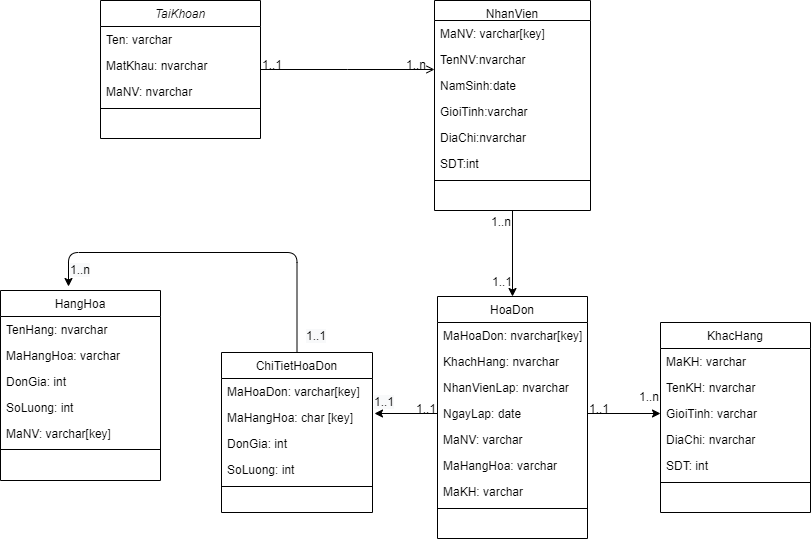

The diagram above was exported from draw.io. Its source (the exported page's mxGraphModel, read from the mxfile embedded in the PNG):
<mxGraphModel dx="824" dy="514" grid="1" gridSize="17" guides="1" tooltips="1" connect="1" arrows="1" fold="1" page="1" pageScale="1" pageWidth="827" pageHeight="1169" background="#ffffff" math="0" shadow="0">
  <root>
    <mxCell id="WIyWlLk6GJQsqaUBKTNV-0" />
    <mxCell id="WIyWlLk6GJQsqaUBKTNV-1" parent="WIyWlLk6GJQsqaUBKTNV-0" />
    <mxCell id="zkfFHV4jXpPFQw0GAbJ--0" value="TaiKhoan" style="swimlane;fontStyle=2;align=center;verticalAlign=top;childLayout=stackLayout;horizontal=1;startSize=26;horizontalStack=0;resizeParent=1;resizeLast=0;collapsible=1;marginBottom=0;rounded=0;shadow=0;strokeWidth=1;" parent="WIyWlLk6GJQsqaUBKTNV-1" vertex="1">
      <mxGeometry x="100" y="20" width="160" height="138" as="geometry">
        <mxRectangle x="230" y="140" width="160" height="26" as="alternateBounds" />
      </mxGeometry>
    </mxCell>
    <mxCell id="zkfFHV4jXpPFQw0GAbJ--1" value="Ten: varchar" style="text;align=left;verticalAlign=top;spacingLeft=4;spacingRight=4;overflow=hidden;rotatable=0;points=[[0,0.5],[1,0.5]];portConstraint=eastwest;" parent="zkfFHV4jXpPFQw0GAbJ--0" vertex="1">
      <mxGeometry y="26" width="160" height="26" as="geometry" />
    </mxCell>
    <mxCell id="zkfFHV4jXpPFQw0GAbJ--2" value="MatKhau: nvarchar" style="text;align=left;verticalAlign=top;spacingLeft=4;spacingRight=4;overflow=hidden;rotatable=0;points=[[0,0.5],[1,0.5]];portConstraint=eastwest;rounded=0;shadow=0;html=0;" parent="zkfFHV4jXpPFQw0GAbJ--0" vertex="1">
      <mxGeometry y="52" width="160" height="26" as="geometry" />
    </mxCell>
    <mxCell id="zkfFHV4jXpPFQw0GAbJ--3" value="MaNV: nvarchar" style="text;align=left;verticalAlign=top;spacingLeft=4;spacingRight=4;overflow=hidden;rotatable=0;points=[[0,0.5],[1,0.5]];portConstraint=eastwest;rounded=0;shadow=0;html=0;" parent="zkfFHV4jXpPFQw0GAbJ--0" vertex="1">
      <mxGeometry y="78" width="160" height="26" as="geometry" />
    </mxCell>
    <mxCell id="zkfFHV4jXpPFQw0GAbJ--4" value="" style="line;html=1;strokeWidth=1;align=left;verticalAlign=middle;spacingTop=-1;spacingLeft=3;spacingRight=3;rotatable=0;labelPosition=right;points=[];portConstraint=eastwest;" parent="zkfFHV4jXpPFQw0GAbJ--0" vertex="1">
      <mxGeometry y="104" width="160" height="8" as="geometry" />
    </mxCell>
    <mxCell id="zkfFHV4jXpPFQw0GAbJ--13" value="HangHoa" style="swimlane;fontStyle=0;align=center;verticalAlign=top;childLayout=stackLayout;horizontal=1;startSize=26;horizontalStack=0;resizeParent=1;resizeLast=0;collapsible=1;marginBottom=0;rounded=0;shadow=0;strokeWidth=1;" parent="WIyWlLk6GJQsqaUBKTNV-1" vertex="1">
      <mxGeometry y="310" width="160" height="190" as="geometry">
        <mxRectangle x="340" y="380" width="170" height="26" as="alternateBounds" />
      </mxGeometry>
    </mxCell>
    <mxCell id="yjTUjFi4nozVVNImbXI4-5" value="TenHang: nvarchar" style="text;align=left;verticalAlign=top;spacingLeft=4;spacingRight=4;overflow=hidden;rotatable=0;points=[[0,0.5],[1,0.5]];portConstraint=eastwest;" parent="zkfFHV4jXpPFQw0GAbJ--13" vertex="1">
      <mxGeometry y="26" width="160" height="26" as="geometry" />
    </mxCell>
    <mxCell id="zkfFHV4jXpPFQw0GAbJ--14" value="MaHangHoa: varchar" style="text;align=left;verticalAlign=top;spacingLeft=4;spacingRight=4;overflow=hidden;rotatable=0;points=[[0,0.5],[1,0.5]];portConstraint=eastwest;" parent="zkfFHV4jXpPFQw0GAbJ--13" vertex="1">
      <mxGeometry y="52" width="160" height="26" as="geometry" />
    </mxCell>
    <mxCell id="yjTUjFi4nozVVNImbXI4-4" value="DonGia: int" style="text;align=left;verticalAlign=top;spacingLeft=4;spacingRight=4;overflow=hidden;rotatable=0;points=[[0,0.5],[1,0.5]];portConstraint=eastwest;" parent="zkfFHV4jXpPFQw0GAbJ--13" vertex="1">
      <mxGeometry y="78" width="160" height="26" as="geometry" />
    </mxCell>
    <mxCell id="yjTUjFi4nozVVNImbXI4-6" value="SoLuong: int" style="text;align=left;verticalAlign=top;spacingLeft=4;spacingRight=4;overflow=hidden;rotatable=0;points=[[0,0.5],[1,0.5]];portConstraint=eastwest;" parent="zkfFHV4jXpPFQw0GAbJ--13" vertex="1">
      <mxGeometry y="104" width="160" height="26" as="geometry" />
    </mxCell>
    <mxCell id="yjTUjFi4nozVVNImbXI4-7" value="MaNV: varchar[key]" style="text;align=left;verticalAlign=top;spacingLeft=4;spacingRight=4;overflow=hidden;rotatable=0;points=[[0,0.5],[1,0.5]];portConstraint=eastwest;" parent="zkfFHV4jXpPFQw0GAbJ--13" vertex="1">
      <mxGeometry y="130" width="160" height="26" as="geometry" />
    </mxCell>
    <mxCell id="zkfFHV4jXpPFQw0GAbJ--15" value="" style="line;html=1;strokeWidth=1;align=left;verticalAlign=middle;spacingTop=-1;spacingLeft=3;spacingRight=3;rotatable=0;labelPosition=right;points=[];portConstraint=eastwest;" parent="zkfFHV4jXpPFQw0GAbJ--13" vertex="1">
      <mxGeometry y="156" width="160" height="6" as="geometry" />
    </mxCell>
    <mxCell id="yjTUjFi4nozVVNImbXI4-36" style="edgeStyle=none;rounded=0;orthogonalLoop=1;jettySize=auto;html=1;exitX=0.5;exitY=1;exitDx=0;exitDy=0;entryX=0.5;entryY=0;entryDx=0;entryDy=0;" parent="WIyWlLk6GJQsqaUBKTNV-1" source="zkfFHV4jXpPFQw0GAbJ--17" target="zkfFHV4jXpPFQw0GAbJ--6" edge="1">
      <mxGeometry relative="1" as="geometry" />
    </mxCell>
    <mxCell id="zkfFHV4jXpPFQw0GAbJ--17" value="NhanVien" style="swimlane;fontStyle=0;align=center;verticalAlign=top;childLayout=stackLayout;horizontal=1;startSize=20;horizontalStack=0;resizeParent=1;resizeLast=0;collapsible=1;marginBottom=0;rounded=0;shadow=0;strokeWidth=1;" parent="WIyWlLk6GJQsqaUBKTNV-1" vertex="1">
      <mxGeometry x="434" y="20" width="156" height="210" as="geometry">
        <mxRectangle x="550" y="140" width="160" height="26" as="alternateBounds" />
      </mxGeometry>
    </mxCell>
    <mxCell id="zkfFHV4jXpPFQw0GAbJ--18" value="MaNV: varchar[key]" style="text;align=left;verticalAlign=top;spacingLeft=4;spacingRight=4;overflow=hidden;rotatable=0;points=[[0,0.5],[1,0.5]];portConstraint=eastwest;" parent="zkfFHV4jXpPFQw0GAbJ--17" vertex="1">
      <mxGeometry y="20" width="156" height="26" as="geometry" />
    </mxCell>
    <mxCell id="zkfFHV4jXpPFQw0GAbJ--19" value="TenNV:nvarchar" style="text;align=left;verticalAlign=top;spacingLeft=4;spacingRight=4;overflow=hidden;rotatable=0;points=[[0,0.5],[1,0.5]];portConstraint=eastwest;rounded=0;shadow=0;html=0;" parent="zkfFHV4jXpPFQw0GAbJ--17" vertex="1">
      <mxGeometry y="46" width="156" height="26" as="geometry" />
    </mxCell>
    <mxCell id="zkfFHV4jXpPFQw0GAbJ--20" value="NamSinh:date" style="text;align=left;verticalAlign=top;spacingLeft=4;spacingRight=4;overflow=hidden;rotatable=0;points=[[0,0.5],[1,0.5]];portConstraint=eastwest;rounded=0;shadow=0;html=0;" parent="zkfFHV4jXpPFQw0GAbJ--17" vertex="1">
      <mxGeometry y="72" width="156" height="26" as="geometry" />
    </mxCell>
    <mxCell id="zkfFHV4jXpPFQw0GAbJ--21" value="GioiTinh:varchar" style="text;align=left;verticalAlign=top;spacingLeft=4;spacingRight=4;overflow=hidden;rotatable=0;points=[[0,0.5],[1,0.5]];portConstraint=eastwest;rounded=0;shadow=0;html=0;" parent="zkfFHV4jXpPFQw0GAbJ--17" vertex="1">
      <mxGeometry y="98" width="156" height="26" as="geometry" />
    </mxCell>
    <mxCell id="zkfFHV4jXpPFQw0GAbJ--22" value="DiaChi:nvarchar" style="text;align=left;verticalAlign=top;spacingLeft=4;spacingRight=4;overflow=hidden;rotatable=0;points=[[0,0.5],[1,0.5]];portConstraint=eastwest;rounded=0;shadow=0;html=0;" parent="zkfFHV4jXpPFQw0GAbJ--17" vertex="1">
      <mxGeometry y="124" width="156" height="26" as="geometry" />
    </mxCell>
    <mxCell id="zkfFHV4jXpPFQw0GAbJ--25" value="SDT:int" style="text;align=left;verticalAlign=top;spacingLeft=4;spacingRight=4;overflow=hidden;rotatable=0;points=[[0,0.5],[1,0.5]];portConstraint=eastwest;" parent="zkfFHV4jXpPFQw0GAbJ--17" vertex="1">
      <mxGeometry y="150" width="156" height="26" as="geometry" />
    </mxCell>
    <mxCell id="zkfFHV4jXpPFQw0GAbJ--23" value="" style="line;html=1;strokeWidth=1;align=left;verticalAlign=middle;spacingTop=-1;spacingLeft=3;spacingRight=3;rotatable=0;labelPosition=right;points=[];portConstraint=eastwest;" parent="zkfFHV4jXpPFQw0GAbJ--17" vertex="1">
      <mxGeometry y="176" width="156" height="8" as="geometry" />
    </mxCell>
    <mxCell id="zkfFHV4jXpPFQw0GAbJ--26" value="" style="endArrow=open;shadow=0;strokeWidth=1;rounded=0;endFill=1;edgeStyle=elbowEdgeStyle;elbow=vertical;" parent="WIyWlLk6GJQsqaUBKTNV-1" source="zkfFHV4jXpPFQw0GAbJ--0" target="zkfFHV4jXpPFQw0GAbJ--17" edge="1">
      <mxGeometry x="0.5" y="41" relative="1" as="geometry">
        <mxPoint x="380" y="192" as="sourcePoint" />
        <mxPoint x="540" y="192" as="targetPoint" />
        <mxPoint x="-40" y="32" as="offset" />
      </mxGeometry>
    </mxCell>
    <mxCell id="zkfFHV4jXpPFQw0GAbJ--27" value="1..1" style="resizable=0;align=left;verticalAlign=bottom;labelBackgroundColor=none;fontSize=12;" parent="zkfFHV4jXpPFQw0GAbJ--26" connectable="0" vertex="1">
      <mxGeometry x="-1" relative="1" as="geometry">
        <mxPoint y="4" as="offset" />
      </mxGeometry>
    </mxCell>
    <mxCell id="zkfFHV4jXpPFQw0GAbJ--28" value="1..n" style="resizable=0;align=right;verticalAlign=bottom;labelBackgroundColor=none;fontSize=12;" parent="zkfFHV4jXpPFQw0GAbJ--26" connectable="0" vertex="1">
      <mxGeometry x="1" relative="1" as="geometry">
        <mxPoint x="-7" y="4" as="offset" />
      </mxGeometry>
    </mxCell>
    <mxCell id="yjTUjFi4nozVVNImbXI4-9" value="ChiTietHoaDon" style="swimlane;fontStyle=0;align=center;verticalAlign=top;childLayout=stackLayout;horizontal=1;startSize=26;horizontalStack=0;resizeParent=1;resizeLast=0;collapsible=1;marginBottom=0;rounded=0;shadow=0;strokeWidth=1;" parent="WIyWlLk6GJQsqaUBKTNV-1" vertex="1">
      <mxGeometry x="221" y="372" width="151" height="160" as="geometry">
        <mxRectangle x="550" y="140" width="160" height="26" as="alternateBounds" />
      </mxGeometry>
    </mxCell>
    <mxCell id="yjTUjFi4nozVVNImbXI4-10" value="MaHoaDon: varchar[key]" style="text;align=left;verticalAlign=top;spacingLeft=4;spacingRight=4;overflow=hidden;rotatable=0;points=[[0,0.5],[1,0.5]];portConstraint=eastwest;" parent="yjTUjFi4nozVVNImbXI4-9" vertex="1">
      <mxGeometry y="26" width="151" height="26" as="geometry" />
    </mxCell>
    <mxCell id="yjTUjFi4nozVVNImbXI4-11" value="MaHangHoa: char [key]" style="text;align=left;verticalAlign=top;spacingLeft=4;spacingRight=4;overflow=hidden;rotatable=0;points=[[0,0.5],[1,0.5]];portConstraint=eastwest;rounded=0;shadow=0;html=0;" parent="yjTUjFi4nozVVNImbXI4-9" vertex="1">
      <mxGeometry y="52" width="151" height="26" as="geometry" />
    </mxCell>
    <mxCell id="yjTUjFi4nozVVNImbXI4-12" value="DonGia: int" style="text;align=left;verticalAlign=top;spacingLeft=4;spacingRight=4;overflow=hidden;rotatable=0;points=[[0,0.5],[1,0.5]];portConstraint=eastwest;rounded=0;shadow=0;html=0;" parent="yjTUjFi4nozVVNImbXI4-9" vertex="1">
      <mxGeometry y="78" width="151" height="26" as="geometry" />
    </mxCell>
    <mxCell id="yjTUjFi4nozVVNImbXI4-13" value="SoLuong: int" style="text;align=left;verticalAlign=top;spacingLeft=4;spacingRight=4;overflow=hidden;rotatable=0;points=[[0,0.5],[1,0.5]];portConstraint=eastwest;rounded=0;shadow=0;html=0;" parent="yjTUjFi4nozVVNImbXI4-9" vertex="1">
      <mxGeometry y="104" width="151" height="26" as="geometry" />
    </mxCell>
    <mxCell id="yjTUjFi4nozVVNImbXI4-16" value="" style="line;html=1;strokeWidth=1;align=left;verticalAlign=middle;spacingTop=-1;spacingLeft=3;spacingRight=3;rotatable=0;labelPosition=right;points=[];portConstraint=eastwest;" parent="yjTUjFi4nozVVNImbXI4-9" vertex="1">
      <mxGeometry y="130" width="151" height="8" as="geometry" />
    </mxCell>
    <mxCell id="yjTUjFi4nozVVNImbXI4-19" value="KhacHang" style="swimlane;fontStyle=0;align=center;verticalAlign=top;childLayout=stackLayout;horizontal=1;startSize=26;horizontalStack=0;resizeParent=1;resizeLast=0;collapsible=1;marginBottom=0;rounded=0;shadow=0;strokeWidth=1;" parent="WIyWlLk6GJQsqaUBKTNV-1" vertex="1">
      <mxGeometry x="660" y="342" width="150" height="190" as="geometry">
        <mxRectangle x="550" y="140" width="160" height="26" as="alternateBounds" />
      </mxGeometry>
    </mxCell>
    <mxCell id="yjTUjFi4nozVVNImbXI4-20" value="MaKH: varchar" style="text;align=left;verticalAlign=top;spacingLeft=4;spacingRight=4;overflow=hidden;rotatable=0;points=[[0,0.5],[1,0.5]];portConstraint=eastwest;" parent="yjTUjFi4nozVVNImbXI4-19" vertex="1">
      <mxGeometry y="26" width="150" height="26" as="geometry" />
    </mxCell>
    <mxCell id="yjTUjFi4nozVVNImbXI4-21" value="TenKH: nvarchar" style="text;align=left;verticalAlign=top;spacingLeft=4;spacingRight=4;overflow=hidden;rotatable=0;points=[[0,0.5],[1,0.5]];portConstraint=eastwest;rounded=0;shadow=0;html=0;" parent="yjTUjFi4nozVVNImbXI4-19" vertex="1">
      <mxGeometry y="52" width="150" height="26" as="geometry" />
    </mxCell>
    <mxCell id="yjTUjFi4nozVVNImbXI4-22" value="GioiTinh: varchar" style="text;align=left;verticalAlign=top;spacingLeft=4;spacingRight=4;overflow=hidden;rotatable=0;points=[[0,0.5],[1,0.5]];portConstraint=eastwest;rounded=0;shadow=0;html=0;" parent="yjTUjFi4nozVVNImbXI4-19" vertex="1">
      <mxGeometry y="78" width="150" height="26" as="geometry" />
    </mxCell>
    <mxCell id="yjTUjFi4nozVVNImbXI4-33" value="DiaChi: nvarchar" style="text;align=left;verticalAlign=top;spacingLeft=4;spacingRight=4;overflow=hidden;rotatable=0;points=[[0,0.5],[1,0.5]];portConstraint=eastwest;rounded=0;shadow=0;html=0;" parent="yjTUjFi4nozVVNImbXI4-19" vertex="1">
      <mxGeometry y="104" width="150" height="26" as="geometry" />
    </mxCell>
    <mxCell id="yjTUjFi4nozVVNImbXI4-23" value="SDT: int" style="text;align=left;verticalAlign=top;spacingLeft=4;spacingRight=4;overflow=hidden;rotatable=0;points=[[0,0.5],[1,0.5]];portConstraint=eastwest;rounded=0;shadow=0;html=0;" parent="yjTUjFi4nozVVNImbXI4-19" vertex="1">
      <mxGeometry y="130" width="150" height="26" as="geometry" />
    </mxCell>
    <mxCell id="yjTUjFi4nozVVNImbXI4-24" value="" style="line;html=1;strokeWidth=1;align=left;verticalAlign=middle;spacingTop=-1;spacingLeft=3;spacingRight=3;rotatable=0;labelPosition=right;points=[];portConstraint=eastwest;" parent="yjTUjFi4nozVVNImbXI4-19" vertex="1">
      <mxGeometry y="156" width="150" height="8" as="geometry" />
    </mxCell>
    <mxCell id="zkfFHV4jXpPFQw0GAbJ--6" value="HoaDon" style="swimlane;fontStyle=0;align=center;verticalAlign=top;childLayout=stackLayout;horizontal=1;startSize=26;horizontalStack=0;resizeParent=1;resizeLast=0;collapsible=1;marginBottom=0;rounded=0;shadow=0;strokeWidth=1;" parent="WIyWlLk6GJQsqaUBKTNV-1" vertex="1">
      <mxGeometry x="437" y="316" width="150" height="242" as="geometry">
        <mxRectangle x="130" y="380" width="160" height="26" as="alternateBounds" />
      </mxGeometry>
    </mxCell>
    <mxCell id="zkfFHV4jXpPFQw0GAbJ--7" value="MaHoaDon: nvarchar[key]" style="text;align=left;verticalAlign=top;spacingLeft=4;spacingRight=4;overflow=hidden;rotatable=0;points=[[0,0.5],[1,0.5]];portConstraint=eastwest;" parent="zkfFHV4jXpPFQw0GAbJ--6" vertex="1">
      <mxGeometry y="26" width="150" height="26" as="geometry" />
    </mxCell>
    <mxCell id="zkfFHV4jXpPFQw0GAbJ--8" value="KhachHang: nvarchar" style="text;align=left;verticalAlign=top;spacingLeft=4;spacingRight=4;overflow=hidden;rotatable=0;points=[[0,0.5],[1,0.5]];portConstraint=eastwest;rounded=0;shadow=0;html=0;" parent="zkfFHV4jXpPFQw0GAbJ--6" vertex="1">
      <mxGeometry y="52" width="150" height="26" as="geometry" />
    </mxCell>
    <mxCell id="zkfFHV4jXpPFQw0GAbJ--10" value="NhanVienLap: nvarchar" style="text;align=left;verticalAlign=top;spacingLeft=4;spacingRight=4;overflow=hidden;rotatable=0;points=[[0,0.5],[1,0.5]];portConstraint=eastwest;fontStyle=0" parent="zkfFHV4jXpPFQw0GAbJ--6" vertex="1">
      <mxGeometry y="78" width="150" height="26" as="geometry" />
    </mxCell>
    <mxCell id="yjTUjFi4nozVVNImbXI4-0" value="NgayLap: date" style="text;align=left;verticalAlign=top;spacingLeft=4;spacingRight=4;overflow=hidden;rotatable=0;points=[[0,0.5],[1,0.5]];portConstraint=eastwest;" parent="zkfFHV4jXpPFQw0GAbJ--6" vertex="1">
      <mxGeometry y="104" width="150" height="26" as="geometry" />
    </mxCell>
    <mxCell id="yjTUjFi4nozVVNImbXI4-1" value="MaNV: varchar" style="text;align=left;verticalAlign=top;spacingLeft=4;spacingRight=4;overflow=hidden;rotatable=0;points=[[0,0.5],[1,0.5]];portConstraint=eastwest;" parent="zkfFHV4jXpPFQw0GAbJ--6" vertex="1">
      <mxGeometry y="130" width="150" height="26" as="geometry" />
    </mxCell>
    <mxCell id="yjTUjFi4nozVVNImbXI4-2" value="MaHangHoa: varchar" style="text;align=left;verticalAlign=top;spacingLeft=4;spacingRight=4;overflow=hidden;rotatable=0;points=[[0,0.5],[1,0.5]];portConstraint=eastwest;" parent="zkfFHV4jXpPFQw0GAbJ--6" vertex="1">
      <mxGeometry y="156" width="150" height="26" as="geometry" />
    </mxCell>
    <mxCell id="yjTUjFi4nozVVNImbXI4-3" value="MaKH: varchar" style="text;align=left;verticalAlign=top;spacingLeft=4;spacingRight=4;overflow=hidden;rotatable=0;points=[[0,0.5],[1,0.5]];portConstraint=eastwest;" parent="zkfFHV4jXpPFQw0GAbJ--6" vertex="1">
      <mxGeometry y="182" width="150" height="26" as="geometry" />
    </mxCell>
    <mxCell id="zkfFHV4jXpPFQw0GAbJ--9" value="" style="line;html=1;strokeWidth=1;align=left;verticalAlign=middle;spacingTop=-1;spacingLeft=3;spacingRight=3;rotatable=0;labelPosition=right;points=[];portConstraint=eastwest;" parent="zkfFHV4jXpPFQw0GAbJ--6" vertex="1">
      <mxGeometry y="208" width="150" height="8" as="geometry" />
    </mxCell>
    <mxCell id="yjTUjFi4nozVVNImbXI4-37" value="1..1" style="resizable=0;align=left;verticalAlign=bottom;labelBackgroundColor=none;fontSize=12;" parent="WIyWlLk6GJQsqaUBKTNV-1" connectable="0" vertex="1">
      <mxGeometry x="490" y="310" as="geometry" />
    </mxCell>
    <mxCell id="yjTUjFi4nozVVNImbXI4-38" value="1..n" style="resizable=0;align=right;verticalAlign=bottom;labelBackgroundColor=none;fontSize=12;" parent="WIyWlLk6GJQsqaUBKTNV-1" connectable="0" vertex="1">
      <mxGeometry x="512" y="250" as="geometry" />
    </mxCell>
    <mxCell id="yjTUjFi4nozVVNImbXI4-43" value="1..1" style="resizable=0;align=left;verticalAlign=bottom;labelBackgroundColor=none;fontSize=12;direction=west;" parent="WIyWlLk6GJQsqaUBKTNV-1" connectable="0" vertex="1">
      <mxGeometry x="414" y="437" as="geometry" />
    </mxCell>
    <mxCell id="yjTUjFi4nozVVNImbXI4-44" style="edgeStyle=none;rounded=0;orthogonalLoop=1;jettySize=auto;html=1;exitX=1;exitY=0.5;exitDx=0;exitDy=0;entryX=0;entryY=0.5;entryDx=0;entryDy=0;" parent="WIyWlLk6GJQsqaUBKTNV-1" source="yjTUjFi4nozVVNImbXI4-0" target="yjTUjFi4nozVVNImbXI4-22" edge="1">
      <mxGeometry relative="1" as="geometry" />
    </mxCell>
    <mxCell id="yjTUjFi4nozVVNImbXI4-45" value="1..1" style="resizable=0;align=left;verticalAlign=bottom;labelBackgroundColor=none;fontSize=12;" parent="WIyWlLk6GJQsqaUBKTNV-1" connectable="0" vertex="1">
      <mxGeometry x="587" y="437" as="geometry" />
    </mxCell>
    <mxCell id="yjTUjFi4nozVVNImbXI4-46" value="1..n" style="resizable=0;align=right;verticalAlign=bottom;labelBackgroundColor=none;fontSize=12;" parent="WIyWlLk6GJQsqaUBKTNV-1" connectable="0" vertex="1">
      <mxGeometry x="660" y="425" as="geometry" />
    </mxCell>
    <mxCell id="yjTUjFi4nozVVNImbXI4-48" value="" style="endArrow=classic;html=1;exitX=0.5;exitY=0;exitDx=0;exitDy=0;edgeStyle=orthogonalEdgeStyle;" parent="WIyWlLk6GJQsqaUBKTNV-1" source="yjTUjFi4nozVVNImbXI4-9" edge="1">
      <mxGeometry width="50" height="50" relative="1" as="geometry">
        <mxPoint x="272" y="322" as="sourcePoint" />
        <mxPoint x="68" y="306" as="targetPoint" />
        <Array as="points">
          <mxPoint x="297" y="272" />
          <mxPoint x="68" y="272" />
        </Array>
      </mxGeometry>
    </mxCell>
    <mxCell id="yjTUjFi4nozVVNImbXI4-49" style="edgeStyle=none;rounded=0;orthogonalLoop=1;jettySize=auto;html=1;exitX=0;exitY=0.5;exitDx=0;exitDy=0;" parent="WIyWlLk6GJQsqaUBKTNV-1" source="yjTUjFi4nozVVNImbXI4-0" edge="1">
      <mxGeometry relative="1" as="geometry">
        <mxPoint x="529" y="247" as="sourcePoint" />
        <mxPoint x="374" y="433" as="targetPoint" />
      </mxGeometry>
    </mxCell>
    <mxCell id="yjTUjFi4nozVVNImbXI4-50" value="&lt;span style=&quot;color: rgb(0, 0, 0); font-family: helvetica; font-size: 12px; font-style: normal; font-weight: 400; letter-spacing: normal; text-align: left; text-indent: 0px; text-transform: none; word-spacing: 0px; background-color: rgb(248, 249, 250); display: inline; float: none;&quot;&gt;1..1&lt;/span&gt;" style="text;whiteSpace=wrap;html=1;" parent="WIyWlLk6GJQsqaUBKTNV-1" vertex="1">
      <mxGeometry x="372" y="408" width="34" height="17" as="geometry" />
    </mxCell>
    <mxCell id="yjTUjFi4nozVVNImbXI4-51" value="&lt;span style=&quot;color: rgb(0, 0, 0); font-family: helvetica; font-size: 12px; font-style: normal; font-weight: 400; letter-spacing: normal; text-align: left; text-indent: 0px; text-transform: none; word-spacing: 0px; background-color: rgb(248, 249, 250); display: inline; float: none;&quot;&gt;1..1&lt;/span&gt;" style="text;whiteSpace=wrap;html=1;" parent="WIyWlLk6GJQsqaUBKTNV-1" vertex="1">
      <mxGeometry x="304" y="342" width="36" height="19" as="geometry" />
    </mxCell>
    <mxCell id="yjTUjFi4nozVVNImbXI4-52" value="&lt;span style=&quot;color: rgb(0 , 0 , 0) ; font-family: &amp;#34;helvetica&amp;#34; ; font-size: 12px ; font-style: normal ; font-weight: 400 ; letter-spacing: normal ; text-align: left ; text-indent: 0px ; text-transform: none ; word-spacing: 0px ; background-color: rgb(248 , 249 , 250) ; display: inline ; float: none&quot;&gt;1..n&lt;/span&gt;" style="text;whiteSpace=wrap;html=1;" parent="WIyWlLk6GJQsqaUBKTNV-1" vertex="1">
      <mxGeometry x="68" y="276" width="68" height="34" as="geometry" />
    </mxCell>
  </root>
</mxGraphModel>